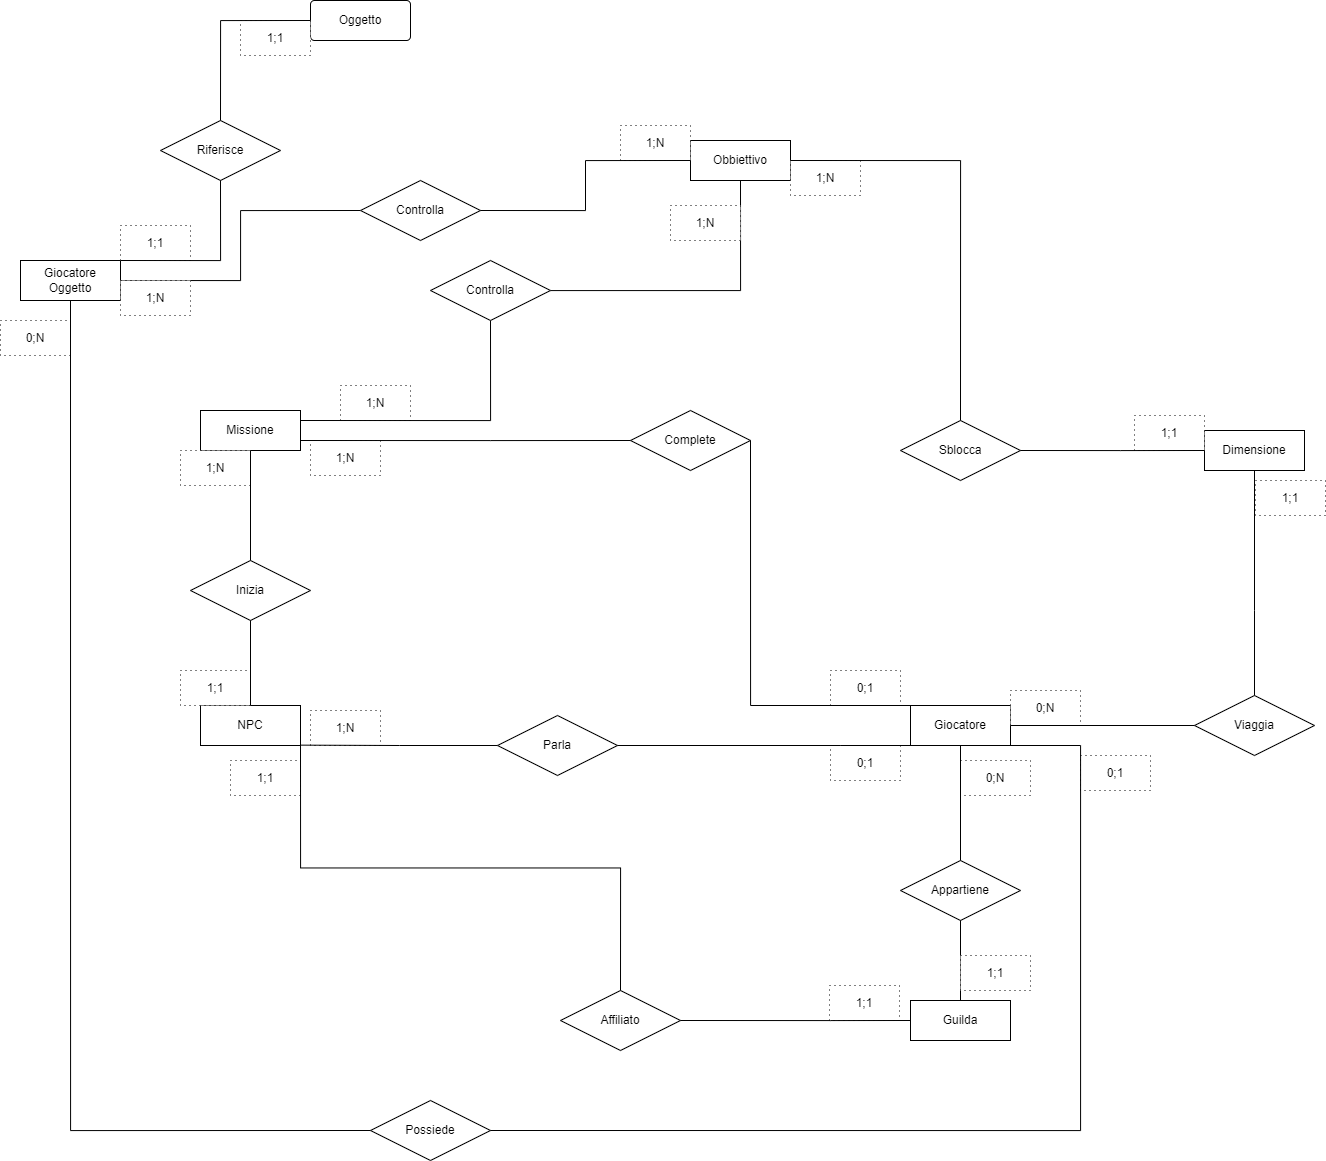

The diagram above was exported from draw.io. Its source (the exported page's mxGraphModel, read from the mxfile embedded in the PNG):
<mxGraphModel dx="2627" dy="2015" grid="1" gridSize="10" guides="1" tooltips="1" connect="1" arrows="1" fold="1" page="1" pageScale="1" pageWidth="827" pageHeight="1169" math="0" shadow="0">
  <root>
    <mxCell id="0" />
    <mxCell id="1" parent="0" />
    <mxCell id="PPLPUPbR1DUvgDshgjXa-1" value="Giocatore" style="whiteSpace=wrap;html=1;align=center;" parent="1" vertex="1">
      <mxGeometry x="120" y="545" width="100" height="40" as="geometry" />
    </mxCell>
    <mxCell id="PPLPUPbR1DUvgDshgjXa-2" value="NPC" style="whiteSpace=wrap;html=1;align=center;" parent="1" vertex="1">
      <mxGeometry x="-590" y="545" width="100" height="40" as="geometry" />
    </mxCell>
    <mxCell id="PPLPUPbR1DUvgDshgjXa-3" value="Dimensione" style="whiteSpace=wrap;html=1;align=center;" parent="1" vertex="1">
      <mxGeometry x="414" y="270" width="100" height="40" as="geometry" />
    </mxCell>
    <mxCell id="lpjeIOVIjV4hfGpzEqLb-8" style="edgeStyle=orthogonalEdgeStyle;rounded=0;orthogonalLoop=1;jettySize=auto;html=1;exitX=1;exitY=0.5;exitDx=0;exitDy=0;entryX=0;entryY=0.5;entryDx=0;entryDy=0;endArrow=none;endFill=0;" edge="1" parent="1" source="PPLPUPbR1DUvgDshgjXa-4" target="lpjeIOVIjV4hfGpzEqLb-3">
      <mxGeometry relative="1" as="geometry" />
    </mxCell>
    <mxCell id="PPLPUPbR1DUvgDshgjXa-4" value="Giocatore&lt;div&gt;Oggetto&lt;/div&gt;" style="whiteSpace=wrap;html=1;align=center;" parent="1" vertex="1">
      <mxGeometry x="-770" y="100" width="100" height="40" as="geometry" />
    </mxCell>
    <mxCell id="PPLPUPbR1DUvgDshgjXa-7" value="Possiede" style="shape=rhombus;perimeter=rhombusPerimeter;whiteSpace=wrap;html=1;align=center;" parent="1" vertex="1">
      <mxGeometry x="-420" y="940" width="120" height="60" as="geometry" />
    </mxCell>
    <mxCell id="PPLPUPbR1DUvgDshgjXa-8" value="Viaggia" style="shape=rhombus;perimeter=rhombusPerimeter;whiteSpace=wrap;html=1;align=center;" parent="1" vertex="1">
      <mxGeometry x="404" y="535" width="120" height="60" as="geometry" />
    </mxCell>
    <mxCell id="PPLPUPbR1DUvgDshgjXa-45" value="Missione" style="whiteSpace=wrap;html=1;align=center;" parent="1" vertex="1">
      <mxGeometry x="-590" y="250" width="100" height="40" as="geometry" />
    </mxCell>
    <mxCell id="PPLPUPbR1DUvgDshgjXa-47" value="Complete" style="shape=rhombus;perimeter=rhombusPerimeter;whiteSpace=wrap;html=1;align=center;" parent="1" vertex="1">
      <mxGeometry x="-160" y="250" width="120" height="60" as="geometry" />
    </mxCell>
    <mxCell id="PPLPUPbR1DUvgDshgjXa-55" style="edgeStyle=orthogonalEdgeStyle;rounded=0;orthogonalLoop=1;jettySize=auto;html=1;exitX=0.5;exitY=1;exitDx=0;exitDy=0;entryX=0.5;entryY=0;entryDx=0;entryDy=0;endArrow=none;endFill=0;" parent="1" source="PPLPUPbR1DUvgDshgjXa-52" target="PPLPUPbR1DUvgDshgjXa-53" edge="1">
      <mxGeometry relative="1" as="geometry" />
    </mxCell>
    <mxCell id="PPLPUPbR1DUvgDshgjXa-52" value="Appartiene" style="shape=rhombus;perimeter=rhombusPerimeter;whiteSpace=wrap;html=1;align=center;" parent="1" vertex="1">
      <mxGeometry x="110" y="700" width="120" height="60" as="geometry" />
    </mxCell>
    <mxCell id="PPLPUPbR1DUvgDshgjXa-53" value="Guilda" style="whiteSpace=wrap;html=1;align=center;" parent="1" vertex="1">
      <mxGeometry x="120" y="840" width="100" height="40" as="geometry" />
    </mxCell>
    <mxCell id="PPLPUPbR1DUvgDshgjXa-56" value="Sblocca" style="shape=rhombus;perimeter=rhombusPerimeter;whiteSpace=wrap;html=1;align=center;" parent="1" vertex="1">
      <mxGeometry x="110" y="260" width="120" height="60" as="geometry" />
    </mxCell>
    <mxCell id="PPLPUPbR1DUvgDshgjXa-57" value="Obbiettivo" style="whiteSpace=wrap;html=1;align=center;" parent="1" vertex="1">
      <mxGeometry x="-100" y="-20" width="100" height="40" as="geometry" />
    </mxCell>
    <mxCell id="PPLPUPbR1DUvgDshgjXa-102" value="Affiliato" style="shape=rhombus;perimeter=rhombusPerimeter;whiteSpace=wrap;html=1;align=center;" parent="1" vertex="1">
      <mxGeometry x="-230" y="830" width="120" height="60" as="geometry" />
    </mxCell>
    <mxCell id="lpjeIOVIjV4hfGpzEqLb-2" value="Riferisce" style="shape=rhombus;perimeter=rhombusPerimeter;whiteSpace=wrap;html=1;align=center;" vertex="1" parent="1">
      <mxGeometry x="-630" y="-40" width="120" height="60" as="geometry" />
    </mxCell>
    <mxCell id="lpjeIOVIjV4hfGpzEqLb-3" value="Controlla" style="shape=rhombus;perimeter=rhombusPerimeter;whiteSpace=wrap;html=1;align=center;" vertex="1" parent="1">
      <mxGeometry x="-430" y="20" width="120" height="60" as="geometry" />
    </mxCell>
    <mxCell id="lpjeIOVIjV4hfGpzEqLb-9" value="Oggetto" style="rounded=1;arcSize=10;whiteSpace=wrap;html=1;align=center;" vertex="1" parent="1">
      <mxGeometry x="-480" y="-160" width="100" height="40" as="geometry" />
    </mxCell>
    <mxCell id="lpjeIOVIjV4hfGpzEqLb-12" value="Inizia" style="shape=rhombus;perimeter=rhombusPerimeter;whiteSpace=wrap;html=1;align=center;" vertex="1" parent="1">
      <mxGeometry x="-600" y="400" width="120" height="60" as="geometry" />
    </mxCell>
    <mxCell id="lpjeIOVIjV4hfGpzEqLb-15" value="Parla" style="shape=rhombus;perimeter=rhombusPerimeter;whiteSpace=wrap;html=1;align=center;" vertex="1" parent="1">
      <mxGeometry x="-293" y="555" width="120" height="60" as="geometry" />
    </mxCell>
    <mxCell id="lpjeIOVIjV4hfGpzEqLb-18" value="0;1" style="whiteSpace=wrap;html=1;dashed=1;dashPattern=1 4;" vertex="1" parent="1">
      <mxGeometry x="40" y="510" width="70" height="35" as="geometry" />
    </mxCell>
    <mxCell id="lpjeIOVIjV4hfGpzEqLb-19" value="1;N" style="whiteSpace=wrap;html=1;dashed=1;dashPattern=1 4;" vertex="1" parent="1">
      <mxGeometry x="-480" y="280" width="70" height="35" as="geometry" />
    </mxCell>
    <mxCell id="lpjeIOVIjV4hfGpzEqLb-20" value="0;1" style="whiteSpace=wrap;html=1;dashed=1;dashPattern=1 4;" vertex="1" parent="1">
      <mxGeometry x="40" y="585" width="70" height="35" as="geometry" />
    </mxCell>
    <mxCell id="lpjeIOVIjV4hfGpzEqLb-21" value="1;N" style="whiteSpace=wrap;html=1;dashed=1;dashPattern=1 4;" vertex="1" parent="1">
      <mxGeometry x="-480" y="550" width="70" height="35" as="geometry" />
    </mxCell>
    <mxCell id="lpjeIOVIjV4hfGpzEqLb-22" value="0;N" style="whiteSpace=wrap;html=1;dashed=1;dashPattern=1 4;" vertex="1" parent="1">
      <mxGeometry x="170" y="600" width="70" height="35" as="geometry" />
    </mxCell>
    <mxCell id="lpjeIOVIjV4hfGpzEqLb-23" value="1;1" style="whiteSpace=wrap;html=1;dashed=1;dashPattern=1 4;" vertex="1" parent="1">
      <mxGeometry x="170" y="795" width="70" height="35" as="geometry" />
    </mxCell>
    <mxCell id="lpjeIOVIjV4hfGpzEqLb-24" value="1;1" style="whiteSpace=wrap;html=1;dashed=1;dashPattern=1 4;" vertex="1" parent="1">
      <mxGeometry x="39" y="825" width="70" height="35" as="geometry" />
    </mxCell>
    <mxCell id="lpjeIOVIjV4hfGpzEqLb-25" value="0;1" style="whiteSpace=wrap;html=1;dashed=1;dashPattern=1 4;" vertex="1" parent="1">
      <mxGeometry x="290" y="595" width="70" height="35" as="geometry" />
    </mxCell>
    <mxCell id="lpjeIOVIjV4hfGpzEqLb-26" value="0;N" style="whiteSpace=wrap;html=1;dashed=1;dashPattern=1 4;" vertex="1" parent="1">
      <mxGeometry x="-790" y="160" width="70" height="35" as="geometry" />
    </mxCell>
    <mxCell id="lpjeIOVIjV4hfGpzEqLb-27" value="1;1" style="whiteSpace=wrap;html=1;dashed=1;dashPattern=1 4;" vertex="1" parent="1">
      <mxGeometry x="-670" y="65" width="70" height="35" as="geometry" />
    </mxCell>
    <mxCell id="lpjeIOVIjV4hfGpzEqLb-28" value="1;N" style="whiteSpace=wrap;html=1;dashed=1;dashPattern=1 4;" vertex="1" parent="1">
      <mxGeometry x="-670" y="120" width="70" height="35" as="geometry" />
    </mxCell>
    <mxCell id="lpjeIOVIjV4hfGpzEqLb-29" value="1;N" style="whiteSpace=wrap;html=1;dashed=1;dashPattern=1 4;" vertex="1" parent="1">
      <mxGeometry x="-170" y="-35" width="70" height="35" as="geometry" />
    </mxCell>
    <mxCell id="lpjeIOVIjV4hfGpzEqLb-30" value="1;N" style="whiteSpace=wrap;html=1;dashed=1;dashPattern=1 4;" vertex="1" parent="1">
      <mxGeometry x="-450" y="225" width="70" height="35" as="geometry" />
    </mxCell>
    <mxCell id="lpjeIOVIjV4hfGpzEqLb-31" value="1;1" style="whiteSpace=wrap;html=1;dashed=1;dashPattern=1 4;" vertex="1" parent="1">
      <mxGeometry x="-550" y="-140" width="70" height="35" as="geometry" />
    </mxCell>
    <mxCell id="lpjeIOVIjV4hfGpzEqLb-32" value="1;1" style="whiteSpace=wrap;html=1;dashed=1;dashPattern=1 4;" vertex="1" parent="1">
      <mxGeometry x="344" y="255" width="70" height="35" as="geometry" />
    </mxCell>
    <mxCell id="lpjeIOVIjV4hfGpzEqLb-33" value="1;N" style="whiteSpace=wrap;html=1;dashed=1;dashPattern=1 4;" vertex="1" parent="1">
      <mxGeometry width="70" height="35" as="geometry" />
    </mxCell>
    <mxCell id="lpjeIOVIjV4hfGpzEqLb-34" value="1;1" style="whiteSpace=wrap;html=1;dashed=1;dashPattern=1 4;" vertex="1" parent="1">
      <mxGeometry x="465" y="320" width="70" height="35" as="geometry" />
    </mxCell>
    <mxCell id="lpjeIOVIjV4hfGpzEqLb-35" value="0;N" style="whiteSpace=wrap;html=1;dashed=1;dashPattern=1 4;" vertex="1" parent="1">
      <mxGeometry x="220" y="530" width="70" height="35" as="geometry" />
    </mxCell>
    <mxCell id="lpjeIOVIjV4hfGpzEqLb-36" value="1;1" style="whiteSpace=wrap;html=1;dashed=1;dashPattern=1 4;" vertex="1" parent="1">
      <mxGeometry x="-560" y="600" width="70" height="35" as="geometry" />
    </mxCell>
    <mxCell id="lpjeIOVIjV4hfGpzEqLb-37" value="1;1" style="whiteSpace=wrap;html=1;dashed=1;dashPattern=1 4;" vertex="1" parent="1">
      <mxGeometry x="-610" y="510" width="70" height="35" as="geometry" />
    </mxCell>
    <mxCell id="lpjeIOVIjV4hfGpzEqLb-38" value="1;N" style="whiteSpace=wrap;html=1;dashed=1;dashPattern=1 4;" vertex="1" parent="1">
      <mxGeometry x="-610" y="290" width="70" height="35" as="geometry" />
    </mxCell>
    <mxCell id="PPLPUPbR1DUvgDshgjXa-48" style="edgeStyle=orthogonalEdgeStyle;rounded=0;orthogonalLoop=1;jettySize=auto;html=1;entryX=1;entryY=0.5;entryDx=0;entryDy=0;endArrow=none;endFill=0;exitX=0;exitY=0;exitDx=0;exitDy=0;" parent="1" source="PPLPUPbR1DUvgDshgjXa-1" target="PPLPUPbR1DUvgDshgjXa-47" edge="1">
      <mxGeometry relative="1" as="geometry">
        <mxPoint x="60" y="540" as="sourcePoint" />
        <Array as="points">
          <mxPoint x="-40" y="545" />
        </Array>
        <mxPoint x="-230" y="612" as="targetPoint" />
      </mxGeometry>
    </mxCell>
    <mxCell id="PPLPUPbR1DUvgDshgjXa-54" style="edgeStyle=orthogonalEdgeStyle;rounded=0;orthogonalLoop=1;jettySize=auto;html=1;exitX=0.5;exitY=1;exitDx=0;exitDy=0;entryX=0.5;entryY=0;entryDx=0;entryDy=0;endArrow=none;endFill=0;" parent="1" source="PPLPUPbR1DUvgDshgjXa-1" target="PPLPUPbR1DUvgDshgjXa-52" edge="1">
      <mxGeometry relative="1" as="geometry" />
    </mxCell>
    <mxCell id="lpjeIOVIjV4hfGpzEqLb-14" style="edgeStyle=orthogonalEdgeStyle;rounded=0;orthogonalLoop=1;jettySize=auto;html=1;exitX=0;exitY=1;exitDx=0;exitDy=0;entryX=1;entryY=0.5;entryDx=0;entryDy=0;endArrow=none;endFill=0;" edge="1" parent="1" source="PPLPUPbR1DUvgDshgjXa-1" target="lpjeIOVIjV4hfGpzEqLb-15">
      <mxGeometry relative="1" as="geometry">
        <mxPoint x="-250" y="570" as="targetPoint" />
        <Array as="points">
          <mxPoint x="50" y="585" />
          <mxPoint x="50" y="585" />
        </Array>
      </mxGeometry>
    </mxCell>
    <mxCell id="lpjeIOVIjV4hfGpzEqLb-11" style="edgeStyle=orthogonalEdgeStyle;rounded=0;orthogonalLoop=1;jettySize=auto;html=1;exitX=0.5;exitY=0;exitDx=0;exitDy=0;entryX=0.5;entryY=1;entryDx=0;entryDy=0;endArrow=none;endFill=0;" edge="1" parent="1" source="PPLPUPbR1DUvgDshgjXa-2" target="lpjeIOVIjV4hfGpzEqLb-12">
      <mxGeometry relative="1" as="geometry">
        <mxPoint x="-529.3333333333333" y="470" as="targetPoint" />
      </mxGeometry>
    </mxCell>
    <mxCell id="PPLPUPbR1DUvgDshgjXa-114" style="edgeStyle=orthogonalEdgeStyle;rounded=0;orthogonalLoop=1;jettySize=auto;html=1;exitX=1;exitY=0;exitDx=0;exitDy=0;entryX=0.5;entryY=1;entryDx=0;entryDy=0;endArrow=none;endFill=0;" parent="1" source="PPLPUPbR1DUvgDshgjXa-4" target="lpjeIOVIjV4hfGpzEqLb-2" edge="1">
      <mxGeometry relative="1" as="geometry">
        <Array as="points">
          <mxPoint x="-570" y="100" />
        </Array>
      </mxGeometry>
    </mxCell>
    <mxCell id="PPLPUPbR1DUvgDshgjXa-71" style="edgeStyle=orthogonalEdgeStyle;rounded=0;orthogonalLoop=1;jettySize=auto;html=1;exitX=1;exitY=0.5;exitDx=0;exitDy=0;entryX=1;entryY=1;entryDx=0;entryDy=0;endArrow=none;endFill=0;" parent="1" source="PPLPUPbR1DUvgDshgjXa-7" edge="1" target="PPLPUPbR1DUvgDshgjXa-1">
      <mxGeometry relative="1" as="geometry">
        <mxPoint x="120" y="550" as="targetPoint" />
        <Array as="points">
          <mxPoint x="290" y="970" />
          <mxPoint x="290" y="585" />
        </Array>
      </mxGeometry>
    </mxCell>
    <mxCell id="lpjeIOVIjV4hfGpzEqLb-7" style="edgeStyle=orthogonalEdgeStyle;rounded=0;orthogonalLoop=1;jettySize=auto;html=1;exitX=0;exitY=0.5;exitDx=0;exitDy=0;entryX=0.5;entryY=1;entryDx=0;entryDy=0;endArrow=none;endFill=0;" edge="1" parent="1" source="PPLPUPbR1DUvgDshgjXa-7" target="PPLPUPbR1DUvgDshgjXa-4">
      <mxGeometry relative="1" as="geometry" />
    </mxCell>
    <mxCell id="PPLPUPbR1DUvgDshgjXa-20" value="" style="endArrow=none;html=1;rounded=0;exitX=0.5;exitY=0;exitDx=0;exitDy=0;entryX=0.5;entryY=1;entryDx=0;entryDy=0;" parent="1" source="PPLPUPbR1DUvgDshgjXa-8" target="PPLPUPbR1DUvgDshgjXa-3" edge="1">
      <mxGeometry relative="1" as="geometry">
        <mxPoint x="-135" y="300" as="sourcePoint" />
        <mxPoint x="276" y="230" as="targetPoint" />
        <Array as="points">
          <mxPoint x="464" y="450" />
        </Array>
      </mxGeometry>
    </mxCell>
    <mxCell id="PPLPUPbR1DUvgDshgjXa-27" value="" style="endArrow=none;html=1;rounded=0;exitX=0;exitY=0.5;exitDx=0;exitDy=0;entryX=1;entryY=0.5;entryDx=0;entryDy=0;" parent="1" source="PPLPUPbR1DUvgDshgjXa-8" edge="1" target="PPLPUPbR1DUvgDshgjXa-1">
      <mxGeometry relative="1" as="geometry">
        <mxPoint x="169" y="430" as="sourcePoint" />
        <mxPoint x="169" y="520" as="targetPoint" />
        <Array as="points" />
      </mxGeometry>
    </mxCell>
    <mxCell id="lpjeIOVIjV4hfGpzEqLb-10" style="edgeStyle=orthogonalEdgeStyle;rounded=0;orthogonalLoop=1;jettySize=auto;html=1;exitX=1;exitY=0.25;exitDx=0;exitDy=0;entryX=0.5;entryY=1;entryDx=0;entryDy=0;endArrow=none;endFill=0;" edge="1" parent="1" source="PPLPUPbR1DUvgDshgjXa-45" target="lpjeIOVIjV4hfGpzEqLb-39">
      <mxGeometry relative="1" as="geometry" />
    </mxCell>
    <mxCell id="PPLPUPbR1DUvgDshgjXa-75" style="edgeStyle=orthogonalEdgeStyle;rounded=0;orthogonalLoop=1;jettySize=auto;html=1;exitX=0;exitY=0.5;exitDx=0;exitDy=0;entryX=1;entryY=0.75;entryDx=0;entryDy=0;endArrow=none;endFill=0;" parent="1" source="PPLPUPbR1DUvgDshgjXa-47" target="PPLPUPbR1DUvgDshgjXa-45" edge="1">
      <mxGeometry relative="1" as="geometry">
        <Array as="points">
          <mxPoint x="-300" y="280" />
          <mxPoint x="-300" y="280" />
        </Array>
      </mxGeometry>
    </mxCell>
    <mxCell id="PPLPUPbR1DUvgDshgjXa-59" style="edgeStyle=orthogonalEdgeStyle;rounded=0;orthogonalLoop=1;jettySize=auto;html=1;exitX=0.5;exitY=0;exitDx=0;exitDy=0;endArrow=none;endFill=0;entryX=1;entryY=0.5;entryDx=0;entryDy=0;" parent="1" source="PPLPUPbR1DUvgDshgjXa-56" target="PPLPUPbR1DUvgDshgjXa-57" edge="1">
      <mxGeometry relative="1" as="geometry">
        <mxPoint x="-80" y="370" as="targetPoint" />
      </mxGeometry>
    </mxCell>
    <mxCell id="PPLPUPbR1DUvgDshgjXa-64" style="edgeStyle=orthogonalEdgeStyle;rounded=0;orthogonalLoop=1;jettySize=auto;html=1;exitX=1;exitY=0.5;exitDx=0;exitDy=0;entryX=0;entryY=0.5;entryDx=0;entryDy=0;endArrow=none;endFill=0;" parent="1" source="PPLPUPbR1DUvgDshgjXa-102" target="PPLPUPbR1DUvgDshgjXa-53" edge="1">
      <mxGeometry relative="1" as="geometry">
        <Array as="points">
          <mxPoint x="40" y="860" />
          <mxPoint x="40" y="860" />
        </Array>
      </mxGeometry>
    </mxCell>
    <mxCell id="PPLPUPbR1DUvgDshgjXa-103" style="edgeStyle=orthogonalEdgeStyle;rounded=0;orthogonalLoop=1;jettySize=auto;html=1;exitX=1;exitY=1;exitDx=0;exitDy=0;entryX=0.5;entryY=0;entryDx=0;entryDy=0;endArrow=none;endFill=0;" parent="1" target="PPLPUPbR1DUvgDshgjXa-102" edge="1" source="PPLPUPbR1DUvgDshgjXa-2">
      <mxGeometry relative="1" as="geometry">
        <mxPoint x="719.23" y="560" as="sourcePoint" />
        <mxPoint x="719.23" y="790" as="targetPoint" />
      </mxGeometry>
    </mxCell>
    <mxCell id="PPLPUPbR1DUvgDshgjXa-105" style="edgeStyle=orthogonalEdgeStyle;rounded=0;orthogonalLoop=1;jettySize=auto;html=1;exitX=0;exitY=0.5;exitDx=0;exitDy=0;entryX=1;entryY=0.5;entryDx=0;entryDy=0;endArrow=none;endFill=0;" parent="1" source="PPLPUPbR1DUvgDshgjXa-3" target="PPLPUPbR1DUvgDshgjXa-56" edge="1">
      <mxGeometry relative="1" as="geometry">
        <mxPoint x="740" y="600" as="sourcePoint" />
        <mxPoint x="60" y="250" as="targetPoint" />
        <Array as="points">
          <mxPoint x="330" y="290" />
          <mxPoint x="330" y="290" />
        </Array>
      </mxGeometry>
    </mxCell>
    <mxCell id="lpjeIOVIjV4hfGpzEqLb-4" style="edgeStyle=orthogonalEdgeStyle;rounded=0;orthogonalLoop=1;jettySize=auto;html=1;exitX=0.5;exitY=0;exitDx=0;exitDy=0;entryX=0;entryY=0.5;entryDx=0;entryDy=0;endArrow=none;endFill=0;" edge="1" parent="1" source="lpjeIOVIjV4hfGpzEqLb-2" target="lpjeIOVIjV4hfGpzEqLb-9">
      <mxGeometry relative="1" as="geometry">
        <mxPoint x="-510" y="-140" as="targetPoint" />
      </mxGeometry>
    </mxCell>
    <mxCell id="lpjeIOVIjV4hfGpzEqLb-6" style="edgeStyle=orthogonalEdgeStyle;rounded=0;orthogonalLoop=1;jettySize=auto;html=1;exitX=1;exitY=0.5;exitDx=0;exitDy=0;entryX=0;entryY=0.5;entryDx=0;entryDy=0;endArrow=none;endFill=0;" edge="1" parent="1" source="lpjeIOVIjV4hfGpzEqLb-3" target="PPLPUPbR1DUvgDshgjXa-57">
      <mxGeometry relative="1" as="geometry" />
    </mxCell>
    <mxCell id="lpjeIOVIjV4hfGpzEqLb-13" style="edgeStyle=orthogonalEdgeStyle;rounded=0;orthogonalLoop=1;jettySize=auto;html=1;exitX=0.5;exitY=0;exitDx=0;exitDy=0;entryX=0.5;entryY=1;entryDx=0;entryDy=0;endArrow=none;endFill=0;" edge="1" parent="1" source="lpjeIOVIjV4hfGpzEqLb-12" target="PPLPUPbR1DUvgDshgjXa-45">
      <mxGeometry relative="1" as="geometry" />
    </mxCell>
    <mxCell id="lpjeIOVIjV4hfGpzEqLb-16" style="edgeStyle=orthogonalEdgeStyle;rounded=0;orthogonalLoop=1;jettySize=auto;html=1;exitX=0;exitY=0.5;exitDx=0;exitDy=0;endArrow=none;endFill=0;" edge="1" parent="1" source="lpjeIOVIjV4hfGpzEqLb-15">
      <mxGeometry relative="1" as="geometry">
        <mxPoint x="-490" y="584.6363636363635" as="targetPoint" />
      </mxGeometry>
    </mxCell>
    <mxCell id="lpjeIOVIjV4hfGpzEqLb-41" value="" style="edgeStyle=orthogonalEdgeStyle;rounded=0;orthogonalLoop=1;jettySize=auto;html=1;entryX=0.5;entryY=1;entryDx=0;entryDy=0;endArrow=none;endFill=0;" edge="1" parent="1" source="lpjeIOVIjV4hfGpzEqLb-39" target="PPLPUPbR1DUvgDshgjXa-57">
      <mxGeometry relative="1" as="geometry">
        <mxPoint x="-90.00000000000023" y="129.99999999999977" as="targetPoint" />
      </mxGeometry>
    </mxCell>
    <mxCell id="lpjeIOVIjV4hfGpzEqLb-39" value="Controlla" style="shape=rhombus;perimeter=rhombusPerimeter;whiteSpace=wrap;html=1;align=center;" vertex="1" parent="1">
      <mxGeometry x="-360" y="100" width="120" height="60" as="geometry" />
    </mxCell>
    <mxCell id="lpjeIOVIjV4hfGpzEqLb-42" value="1;N" style="whiteSpace=wrap;html=1;dashed=1;dashPattern=1 4;" vertex="1" parent="1">
      <mxGeometry x="-120" y="45" width="70" height="35" as="geometry" />
    </mxCell>
  </root>
</mxGraphModel>